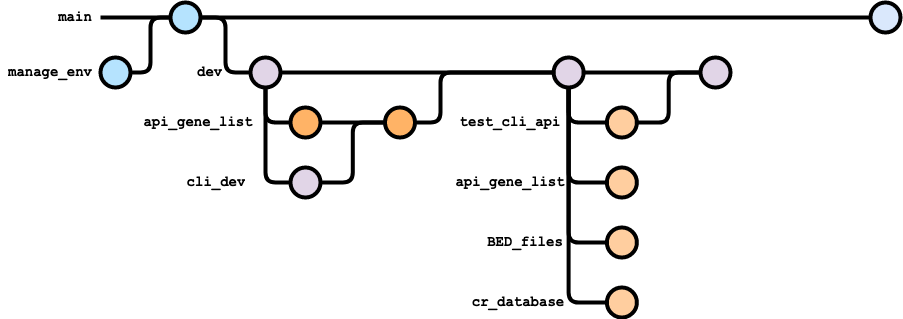

The diagram above was exported from draw.io. Its source (the exported page's mxGraphModel, read from the mxfile embedded in the PNG):
<mxGraphModel dx="967" dy="686" grid="1" gridSize="10" guides="1" tooltips="1" connect="1" arrows="1" fold="1" page="1" pageScale="1" pageWidth="1100" pageHeight="850" math="0" shadow="0">
  <root>
    <mxCell id="0" />
    <mxCell id="1" parent="0" />
    <mxCell id="9hBKPDzoitwpIBdzFDQ7-23" value="" style="edgeStyle=orthogonalEdgeStyle;rounded=0;html=1;jettySize=auto;orthogonalLoop=1;plain-blue;endArrow=none;endFill=0;strokeWidth=4;strokeColor=#000000;" parent="1" source="9hBKPDzoitwpIBdzFDQ7-25" target="9hBKPDzoitwpIBdzFDQ7-26" edge="1">
      <mxGeometry x="304.5" y="180" as="geometry" />
    </mxCell>
    <mxCell id="9hBKPDzoitwpIBdzFDQ7-24" style="edgeStyle=orthogonalEdgeStyle;rounded=1;html=1;exitX=1;exitY=0.5;exitPerimeter=0;entryX=0;entryY=0.5;entryPerimeter=0;endArrow=none;endFill=0;jettySize=auto;orthogonalLoop=1;strokeWidth=4;fontSize=15;" parent="1" source="9hBKPDzoitwpIBdzFDQ7-25" target="9hBKPDzoitwpIBdzFDQ7-30" edge="1">
      <mxGeometry relative="1" as="geometry" />
    </mxCell>
    <mxCell id="9hBKPDzoitwpIBdzFDQ7-25" value="" style="verticalLabelPosition=bottom;verticalAlign=top;html=1;strokeWidth=4;shape=mxgraph.flowchart.on-page_reference;plain-blue;gradientColor=none;fillColor=#B5E3Fe;strokeColor=#000000;" parent="1" vertex="1">
      <mxGeometry x="210" y="165" width="30" height="30" as="geometry" />
    </mxCell>
    <mxCell id="9hBKPDzoitwpIBdzFDQ7-26" value="" style="verticalLabelPosition=bottom;verticalAlign=top;html=1;strokeWidth=4;shape=mxgraph.flowchart.on-page_reference;plain-blue;gradientColor=none;strokeColor=#000000;" parent="1" vertex="1">
      <mxGeometry x="910" y="165" width="30" height="30" as="geometry" />
    </mxCell>
    <mxCell id="9hBKPDzoitwpIBdzFDQ7-27" value="" style="edgeStyle=orthogonalEdgeStyle;rounded=0;html=1;jettySize=auto;orthogonalLoop=1;strokeWidth=4;endArrow=none;endFill=0;exitX=1;exitY=0.5;exitDx=0;exitDy=0;" parent="1" target="9hBKPDzoitwpIBdzFDQ7-25" edge="1" source="9hBKPDzoitwpIBdzFDQ7-28">
      <mxGeometry x="204.5" y="180" as="geometry">
        <mxPoint x="160" y="180" as="sourcePoint" />
      </mxGeometry>
    </mxCell>
    <mxCell id="9hBKPDzoitwpIBdzFDQ7-28" value="main" style="text;html=1;strokeColor=none;fillColor=none;align=center;verticalAlign=middle;whiteSpace=wrap;overflow=hidden;fontSize=14;fontStyle=1;fontFamily=Courier New;" parent="1" vertex="1">
      <mxGeometry x="90" y="170" width="50" height="20" as="geometry" />
    </mxCell>
    <mxCell id="9hBKPDzoitwpIBdzFDQ7-29" style="edgeStyle=orthogonalEdgeStyle;curved=1;rounded=0;html=1;exitX=1;exitY=0.5;exitPerimeter=0;entryX=0;entryY=0.5;entryPerimeter=0;endArrow=none;endFill=0;jettySize=auto;orthogonalLoop=1;strokeWidth=4;fontSize=15;" parent="1" source="9hBKPDzoitwpIBdzFDQ7-30" target="9hBKPDzoitwpIBdzFDQ7-32" edge="1">
      <mxGeometry relative="1" as="geometry" />
    </mxCell>
    <mxCell id="QZXJ_lYpSsqWzhBTM_VI-8" style="edgeStyle=orthogonalEdgeStyle;orthogonalLoop=1;jettySize=auto;html=1;exitX=0.5;exitY=1;exitDx=0;exitDy=0;exitPerimeter=0;entryX=0;entryY=0.5;entryDx=0;entryDy=0;entryPerimeter=0;strokeWidth=4;endArrow=none;endFill=0;rounded=1;" edge="1" parent="1" source="9hBKPDzoitwpIBdzFDQ7-30" target="QZXJ_lYpSsqWzhBTM_VI-7">
      <mxGeometry relative="1" as="geometry" />
    </mxCell>
    <mxCell id="QZXJ_lYpSsqWzhBTM_VI-11" style="edgeStyle=orthogonalEdgeStyle;shape=connector;rounded=1;orthogonalLoop=1;jettySize=auto;html=1;exitX=0.5;exitY=1;exitDx=0;exitDy=0;exitPerimeter=0;entryX=0;entryY=0.5;entryDx=0;entryDy=0;entryPerimeter=0;labelBackgroundColor=default;strokeColor=default;strokeWidth=4;fontFamily=Helvetica;fontSize=11;fontColor=default;endArrow=none;endFill=0;" edge="1" parent="1" source="9hBKPDzoitwpIBdzFDQ7-30" target="QZXJ_lYpSsqWzhBTM_VI-9">
      <mxGeometry relative="1" as="geometry" />
    </mxCell>
    <mxCell id="9hBKPDzoitwpIBdzFDQ7-30" value="" style="verticalLabelPosition=bottom;verticalAlign=top;html=1;strokeWidth=4;shape=mxgraph.flowchart.on-page_reference;plain-purple;gradientColor=none;strokeColor=#000000;" parent="1" vertex="1">
      <mxGeometry x="290" y="220" width="30" height="30" as="geometry" />
    </mxCell>
    <mxCell id="9hBKPDzoitwpIBdzFDQ7-31" style="edgeStyle=orthogonalEdgeStyle;curved=1;rounded=0;html=1;exitX=1;exitY=0.5;exitPerimeter=0;entryX=0;entryY=0.5;entryPerimeter=0;endArrow=none;endFill=0;jettySize=auto;orthogonalLoop=1;strokeWidth=4;fontSize=15;" parent="1" source="9hBKPDzoitwpIBdzFDQ7-32" target="9hBKPDzoitwpIBdzFDQ7-34" edge="1">
      <mxGeometry relative="1" as="geometry" />
    </mxCell>
    <mxCell id="QZXJ_lYpSsqWzhBTM_VI-19" style="edgeStyle=orthogonalEdgeStyle;shape=connector;rounded=1;orthogonalLoop=1;jettySize=auto;html=1;exitX=0.5;exitY=1;exitDx=0;exitDy=0;exitPerimeter=0;entryX=0;entryY=0.5;entryDx=0;entryDy=0;entryPerimeter=0;labelBackgroundColor=default;strokeColor=default;strokeWidth=4;fontFamily=Helvetica;fontSize=15;fontColor=default;endArrow=none;endFill=0;" edge="1" parent="1" source="9hBKPDzoitwpIBdzFDQ7-32" target="QZXJ_lYpSsqWzhBTM_VI-10">
      <mxGeometry relative="1" as="geometry" />
    </mxCell>
    <mxCell id="QZXJ_lYpSsqWzhBTM_VI-22" style="edgeStyle=orthogonalEdgeStyle;shape=connector;rounded=1;orthogonalLoop=1;jettySize=auto;html=1;exitX=0.5;exitY=1;exitDx=0;exitDy=0;exitPerimeter=0;entryX=0;entryY=0.5;entryDx=0;entryDy=0;entryPerimeter=0;labelBackgroundColor=default;strokeColor=default;strokeWidth=4;fontFamily=Helvetica;fontSize=15;fontColor=default;endArrow=none;endFill=0;" edge="1" parent="1" source="9hBKPDzoitwpIBdzFDQ7-32" target="QZXJ_lYpSsqWzhBTM_VI-20">
      <mxGeometry relative="1" as="geometry" />
    </mxCell>
    <mxCell id="QZXJ_lYpSsqWzhBTM_VI-23" style="edgeStyle=orthogonalEdgeStyle;shape=connector;rounded=1;orthogonalLoop=1;jettySize=auto;html=1;exitX=0.5;exitY=1;exitDx=0;exitDy=0;exitPerimeter=0;entryX=0;entryY=0.5;entryDx=0;entryDy=0;entryPerimeter=0;labelBackgroundColor=default;strokeColor=default;strokeWidth=4;fontFamily=Helvetica;fontSize=15;fontColor=default;endArrow=none;endFill=0;" edge="1" parent="1" source="9hBKPDzoitwpIBdzFDQ7-32" target="QZXJ_lYpSsqWzhBTM_VI-21">
      <mxGeometry relative="1" as="geometry" />
    </mxCell>
    <mxCell id="QZXJ_lYpSsqWzhBTM_VI-31" style="edgeStyle=orthogonalEdgeStyle;shape=connector;rounded=1;orthogonalLoop=1;jettySize=auto;html=1;exitX=0.5;exitY=1;exitDx=0;exitDy=0;exitPerimeter=0;entryX=0;entryY=0.5;entryDx=0;entryDy=0;entryPerimeter=0;labelBackgroundColor=default;strokeColor=default;strokeWidth=4;fontFamily=Helvetica;fontSize=15;fontColor=default;endArrow=none;endFill=0;" edge="1" parent="1" source="9hBKPDzoitwpIBdzFDQ7-32" target="QZXJ_lYpSsqWzhBTM_VI-30">
      <mxGeometry relative="1" as="geometry" />
    </mxCell>
    <mxCell id="9hBKPDzoitwpIBdzFDQ7-32" value="" style="verticalLabelPosition=bottom;verticalAlign=top;html=1;strokeWidth=4;shape=mxgraph.flowchart.on-page_reference;plain-purple;gradientColor=none;strokeColor=#000000;" parent="1" vertex="1">
      <mxGeometry x="593.13" y="220" width="30" height="30" as="geometry" />
    </mxCell>
    <mxCell id="9hBKPDzoitwpIBdzFDQ7-34" value="" style="verticalLabelPosition=bottom;verticalAlign=top;html=1;strokeWidth=4;shape=mxgraph.flowchart.on-page_reference;plain-purple;gradientColor=none;strokeColor=#000000;" parent="1" vertex="1">
      <mxGeometry x="740" y="220" width="30" height="30" as="geometry" />
    </mxCell>
    <mxCell id="9hBKPDzoitwpIBdzFDQ7-35" value="dev" style="text;html=1;strokeColor=none;fillColor=none;align=left;verticalAlign=middle;whiteSpace=wrap;overflow=hidden;fontSize=14;fontStyle=1;fontFamily=Courier New;" parent="1" vertex="1">
      <mxGeometry x="235" y="225" width="42.5" height="20" as="geometry" />
    </mxCell>
    <mxCell id="QZXJ_lYpSsqWzhBTM_VI-4" style="edgeStyle=orthogonalEdgeStyle;orthogonalLoop=1;jettySize=auto;html=1;exitX=1;exitY=0.5;exitDx=0;exitDy=0;exitPerimeter=0;entryX=0;entryY=0.5;entryDx=0;entryDy=0;entryPerimeter=0;strokeWidth=4;endArrow=none;endFill=0;rounded=1;" edge="1" parent="1" source="QZXJ_lYpSsqWzhBTM_VI-3" target="9hBKPDzoitwpIBdzFDQ7-25">
      <mxGeometry relative="1" as="geometry" />
    </mxCell>
    <mxCell id="QZXJ_lYpSsqWzhBTM_VI-3" value="" style="verticalLabelPosition=bottom;verticalAlign=top;html=1;strokeWidth=4;shape=mxgraph.flowchart.on-page_reference;plain-blue;gradientColor=none;fillColor=#B5E3Fe;strokeColor=#000000;" vertex="1" parent="1">
      <mxGeometry x="140" y="220" width="30" height="30" as="geometry" />
    </mxCell>
    <mxCell id="QZXJ_lYpSsqWzhBTM_VI-5" value="manage_env" style="text;html=1;strokeColor=none;fillColor=none;align=center;verticalAlign=middle;whiteSpace=wrap;overflow=hidden;fontSize=14;fontStyle=1;fontFamily=Courier New;" vertex="1" parent="1">
      <mxGeometry x="40" y="225" width="100" height="20" as="geometry" />
    </mxCell>
    <mxCell id="QZXJ_lYpSsqWzhBTM_VI-16" style="edgeStyle=orthogonalEdgeStyle;shape=connector;curved=1;rounded=0;orthogonalLoop=1;jettySize=auto;html=1;exitX=1;exitY=0.5;exitDx=0;exitDy=0;exitPerimeter=0;labelBackgroundColor=default;strokeColor=default;strokeWidth=4;fontFamily=Helvetica;fontSize=15;fontColor=default;endArrow=none;endFill=0;" edge="1" parent="1" source="QZXJ_lYpSsqWzhBTM_VI-7" target="QZXJ_lYpSsqWzhBTM_VI-15">
      <mxGeometry relative="1" as="geometry" />
    </mxCell>
    <mxCell id="QZXJ_lYpSsqWzhBTM_VI-7" value="" style="verticalLabelPosition=bottom;verticalAlign=top;html=1;strokeWidth=4;shape=mxgraph.flowchart.on-page_reference;strokeColor=#000000;fillColor=#FFB366;" vertex="1" parent="1">
      <mxGeometry x="330" y="270" width="30" height="30" as="geometry" />
    </mxCell>
    <mxCell id="QZXJ_lYpSsqWzhBTM_VI-17" style="edgeStyle=orthogonalEdgeStyle;shape=connector;rounded=1;orthogonalLoop=1;jettySize=auto;html=1;exitX=1;exitY=0.5;exitDx=0;exitDy=0;exitPerimeter=0;entryX=0;entryY=0.5;entryDx=0;entryDy=0;entryPerimeter=0;labelBackgroundColor=default;strokeColor=default;strokeWidth=4;fontFamily=Helvetica;fontSize=15;fontColor=default;endArrow=none;endFill=0;" edge="1" parent="1" source="QZXJ_lYpSsqWzhBTM_VI-9" target="QZXJ_lYpSsqWzhBTM_VI-15">
      <mxGeometry relative="1" as="geometry" />
    </mxCell>
    <mxCell id="QZXJ_lYpSsqWzhBTM_VI-9" value="" style="verticalLabelPosition=bottom;verticalAlign=top;html=1;strokeWidth=4;shape=mxgraph.flowchart.on-page_reference;plain-purple;gradientColor=none;strokeColor=#000000;fillColor=#e1d5e7;" vertex="1" parent="1">
      <mxGeometry x="330" y="330" width="30" height="30" as="geometry" />
    </mxCell>
    <mxCell id="QZXJ_lYpSsqWzhBTM_VI-29" style="edgeStyle=orthogonalEdgeStyle;shape=connector;rounded=1;orthogonalLoop=1;jettySize=auto;html=1;exitX=1;exitY=0.5;exitDx=0;exitDy=0;exitPerimeter=0;entryX=0;entryY=0.5;entryDx=0;entryDy=0;entryPerimeter=0;labelBackgroundColor=default;strokeColor=default;strokeWidth=4;fontFamily=Helvetica;fontSize=15;fontColor=default;endArrow=none;endFill=0;" edge="1" parent="1" source="QZXJ_lYpSsqWzhBTM_VI-10" target="9hBKPDzoitwpIBdzFDQ7-34">
      <mxGeometry relative="1" as="geometry" />
    </mxCell>
    <mxCell id="QZXJ_lYpSsqWzhBTM_VI-10" value="" style="verticalLabelPosition=bottom;verticalAlign=top;html=1;strokeWidth=4;shape=mxgraph.flowchart.on-page_reference;strokeColor=#000000;fillColor=#FFCE9F;" vertex="1" parent="1">
      <mxGeometry x="646.38" y="270" width="30" height="30" as="geometry" />
    </mxCell>
    <mxCell id="QZXJ_lYpSsqWzhBTM_VI-13" value="api_gene_list" style="text;html=1;strokeColor=none;fillColor=none;align=center;verticalAlign=middle;whiteSpace=wrap;overflow=hidden;fontSize=14;fontStyle=1;fontFamily=Courier New;" vertex="1" parent="1">
      <mxGeometry x="180" y="275" width="116.25" height="20" as="geometry" />
    </mxCell>
    <mxCell id="QZXJ_lYpSsqWzhBTM_VI-14" value="cli_dev" style="text;html=1;strokeColor=none;fillColor=none;align=center;verticalAlign=middle;whiteSpace=wrap;overflow=hidden;fontSize=14;fontStyle=1;fontFamily=Courier New;" vertex="1" parent="1">
      <mxGeometry x="216.25" y="335" width="80" height="20" as="geometry" />
    </mxCell>
    <mxCell id="QZXJ_lYpSsqWzhBTM_VI-18" style="edgeStyle=orthogonalEdgeStyle;shape=connector;rounded=1;orthogonalLoop=1;jettySize=auto;html=1;exitX=1;exitY=0.5;exitDx=0;exitDy=0;exitPerimeter=0;entryX=0;entryY=0.5;entryDx=0;entryDy=0;entryPerimeter=0;labelBackgroundColor=default;strokeColor=default;strokeWidth=4;fontFamily=Helvetica;fontSize=15;fontColor=default;endArrow=none;endFill=0;" edge="1" parent="1" source="QZXJ_lYpSsqWzhBTM_VI-15" target="9hBKPDzoitwpIBdzFDQ7-32">
      <mxGeometry relative="1" as="geometry">
        <Array as="points">
          <mxPoint x="480" y="285" />
          <mxPoint x="480" y="235" />
        </Array>
      </mxGeometry>
    </mxCell>
    <mxCell id="QZXJ_lYpSsqWzhBTM_VI-15" value="" style="verticalLabelPosition=bottom;verticalAlign=top;html=1;strokeWidth=4;shape=mxgraph.flowchart.on-page_reference;plain-purple;gradientColor=none;strokeColor=#000000;fillColor=#FFB366;" vertex="1" parent="1">
      <mxGeometry x="424.5" y="270" width="30" height="30" as="geometry" />
    </mxCell>
    <mxCell id="QZXJ_lYpSsqWzhBTM_VI-20" value="" style="verticalLabelPosition=bottom;verticalAlign=top;html=1;strokeWidth=4;shape=mxgraph.flowchart.on-page_reference;plain-purple;gradientColor=none;strokeColor=#000000;fillColor=#FFCE9F;" vertex="1" parent="1">
      <mxGeometry x="646.37" y="330" width="30" height="30" as="geometry" />
    </mxCell>
    <mxCell id="QZXJ_lYpSsqWzhBTM_VI-21" value="" style="verticalLabelPosition=bottom;verticalAlign=top;html=1;strokeWidth=4;shape=mxgraph.flowchart.on-page_reference;plain-purple;gradientColor=none;strokeColor=#000000;fillColor=#FFCE9F;" vertex="1" parent="1">
      <mxGeometry x="646.38" y="390" width="30" height="30" as="geometry" />
    </mxCell>
    <mxCell id="QZXJ_lYpSsqWzhBTM_VI-24" value="cr_database" style="text;html=1;strokeColor=none;fillColor=none;align=center;verticalAlign=middle;whiteSpace=wrap;overflow=hidden;fontSize=14;fontStyle=1;fontFamily=Courier New;" vertex="1" parent="1">
      <mxGeometry x="500" y="455" width="116.25" height="20" as="geometry" />
    </mxCell>
    <mxCell id="QZXJ_lYpSsqWzhBTM_VI-25" value="test_cli_api" style="text;html=1;strokeColor=none;fillColor=none;align=center;verticalAlign=middle;whiteSpace=wrap;overflow=hidden;fontSize=14;fontStyle=1;fontFamily=Courier New;" vertex="1" parent="1">
      <mxGeometry x="492" y="275" width="116.25" height="20" as="geometry" />
    </mxCell>
    <mxCell id="QZXJ_lYpSsqWzhBTM_VI-27" value="BED_files" style="text;html=1;strokeColor=none;fillColor=none;align=center;verticalAlign=middle;whiteSpace=wrap;overflow=hidden;fontSize=14;fontStyle=1;fontFamily=Courier New;" vertex="1" parent="1">
      <mxGeometry x="506.88" y="395" width="116.25" height="20" as="geometry" />
    </mxCell>
    <mxCell id="QZXJ_lYpSsqWzhBTM_VI-30" value="" style="verticalLabelPosition=bottom;verticalAlign=top;html=1;strokeWidth=4;shape=mxgraph.flowchart.on-page_reference;plain-purple;gradientColor=none;strokeColor=#000000;fillColor=#FFCE9F;" vertex="1" parent="1">
      <mxGeometry x="646.38" y="450" width="30" height="30" as="geometry" />
    </mxCell>
    <mxCell id="QZXJ_lYpSsqWzhBTM_VI-32" value="api_gene_list" style="text;html=1;strokeColor=none;fillColor=none;align=center;verticalAlign=middle;whiteSpace=wrap;overflow=hidden;fontSize=14;fontStyle=1;fontFamily=Courier New;" vertex="1" parent="1">
      <mxGeometry x="492" y="335" width="116.25" height="20" as="geometry" />
    </mxCell>
  </root>
</mxGraphModel>